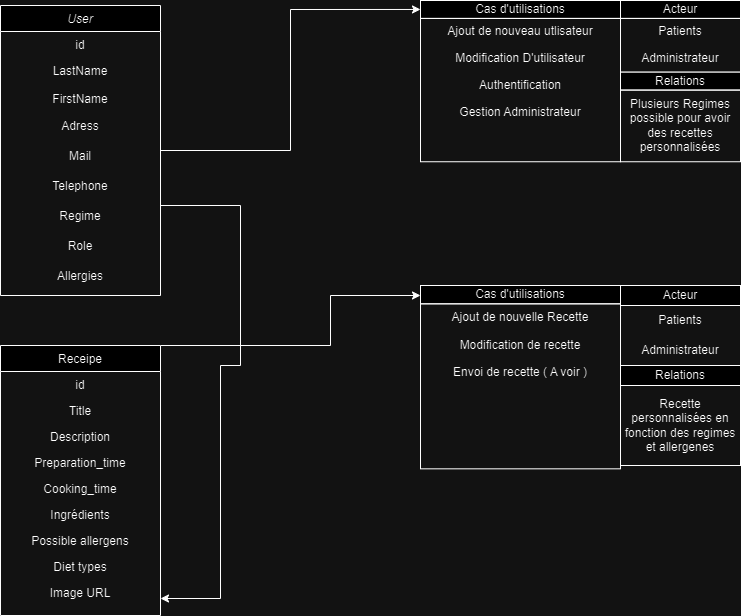

The diagram above was exported from draw.io. Its source (the exported page's mxGraphModel, read from the mxfile embedded in the PNG):
<mxGraphModel dx="1562" dy="822" grid="1" gridSize="10" guides="1" tooltips="1" connect="1" arrows="1" fold="1" page="1" pageScale="1" pageWidth="827" pageHeight="1169" math="0" shadow="0">
  <root>
    <mxCell id="WIyWlLk6GJQsqaUBKTNV-0" />
    <mxCell id="WIyWlLk6GJQsqaUBKTNV-1" parent="WIyWlLk6GJQsqaUBKTNV-0" />
    <mxCell id="8wjIcGyNlAFSRhuU1HUV-47" style="edgeStyle=orthogonalEdgeStyle;rounded=0;orthogonalLoop=1;jettySize=auto;html=1;entryX=0;entryY=0.5;entryDx=0;entryDy=0;" parent="WIyWlLk6GJQsqaUBKTNV-1" source="zkfFHV4jXpPFQw0GAbJ--0" target="8wjIcGyNlAFSRhuU1HUV-11" edge="1">
      <mxGeometry relative="1" as="geometry" />
    </mxCell>
    <mxCell id="zkfFHV4jXpPFQw0GAbJ--0" value="User" style="swimlane;fontStyle=2;align=center;verticalAlign=top;childLayout=stackLayout;horizontal=1;startSize=26;horizontalStack=0;resizeParent=1;resizeLast=0;collapsible=1;marginBottom=0;rounded=0;shadow=0;strokeWidth=1;" parent="WIyWlLk6GJQsqaUBKTNV-1" vertex="1">
      <mxGeometry x="70" y="40" width="160" height="290" as="geometry">
        <mxRectangle x="220" y="120" width="160" height="26" as="alternateBounds" />
      </mxGeometry>
    </mxCell>
    <mxCell id="zkfFHV4jXpPFQw0GAbJ--1" value="id&#10;" style="text;align=center;verticalAlign=top;spacingLeft=4;spacingRight=4;overflow=hidden;rotatable=0;points=[[0,0.5],[1,0.5]];portConstraint=eastwest;" parent="zkfFHV4jXpPFQw0GAbJ--0" vertex="1">
      <mxGeometry y="26" width="160" height="26" as="geometry" />
    </mxCell>
    <mxCell id="zkfFHV4jXpPFQw0GAbJ--2" value="LastName" style="text;align=center;verticalAlign=top;spacingLeft=4;spacingRight=4;overflow=hidden;rotatable=0;points=[[0,0.5],[1,0.5]];portConstraint=eastwest;rounded=0;shadow=0;html=0;" parent="zkfFHV4jXpPFQw0GAbJ--0" vertex="1">
      <mxGeometry y="52" width="160" height="28" as="geometry" />
    </mxCell>
    <mxCell id="zkfFHV4jXpPFQw0GAbJ--3" value="FirstName" style="text;align=center;verticalAlign=top;spacingLeft=4;spacingRight=4;overflow=hidden;rotatable=0;points=[[0,0.5],[1,0.5]];portConstraint=eastwest;rounded=0;shadow=0;html=0;" parent="zkfFHV4jXpPFQw0GAbJ--0" vertex="1">
      <mxGeometry y="80" width="160" height="26" as="geometry" />
    </mxCell>
    <mxCell id="8wjIcGyNlAFSRhuU1HUV-1" value="Adress" style="text;html=1;strokeColor=none;fillColor=none;align=center;verticalAlign=middle;whiteSpace=wrap;rounded=0;" parent="zkfFHV4jXpPFQw0GAbJ--0" vertex="1">
      <mxGeometry y="106" width="160" height="30" as="geometry" />
    </mxCell>
    <mxCell id="8wjIcGyNlAFSRhuU1HUV-2" value="Mail" style="text;html=1;strokeColor=none;fillColor=none;align=center;verticalAlign=middle;whiteSpace=wrap;rounded=0;" parent="zkfFHV4jXpPFQw0GAbJ--0" vertex="1">
      <mxGeometry y="136" width="160" height="30" as="geometry" />
    </mxCell>
    <mxCell id="8wjIcGyNlAFSRhuU1HUV-29" value="Telephone" style="text;html=1;strokeColor=none;fillColor=none;align=center;verticalAlign=middle;whiteSpace=wrap;rounded=0;" parent="zkfFHV4jXpPFQw0GAbJ--0" vertex="1">
      <mxGeometry y="166" width="160" height="30" as="geometry" />
    </mxCell>
    <mxCell id="8wjIcGyNlAFSRhuU1HUV-3" value="Regime" style="text;html=1;strokeColor=none;fillColor=none;align=center;verticalAlign=middle;whiteSpace=wrap;rounded=0;" parent="zkfFHV4jXpPFQw0GAbJ--0" vertex="1">
      <mxGeometry y="196" width="160" height="30" as="geometry" />
    </mxCell>
    <mxCell id="8wjIcGyNlAFSRhuU1HUV-4" value="Role" style="text;html=1;strokeColor=none;fillColor=none;align=center;verticalAlign=middle;whiteSpace=wrap;rounded=0;" parent="zkfFHV4jXpPFQw0GAbJ--0" vertex="1">
      <mxGeometry y="226" width="160" height="30" as="geometry" />
    </mxCell>
    <mxCell id="NcDw_tYp0vLQSQuPj4At-2" value="Allergies" style="text;html=1;strokeColor=none;fillColor=none;align=center;verticalAlign=middle;whiteSpace=wrap;rounded=0;" parent="zkfFHV4jXpPFQw0GAbJ--0" vertex="1">
      <mxGeometry y="256" width="160" height="30" as="geometry" />
    </mxCell>
    <mxCell id="8wjIcGyNlAFSRhuU1HUV-48" style="edgeStyle=orthogonalEdgeStyle;rounded=0;orthogonalLoop=1;jettySize=auto;html=1;" parent="WIyWlLk6GJQsqaUBKTNV-1" source="zkfFHV4jXpPFQw0GAbJ--17" target="8wjIcGyNlAFSRhuU1HUV-44" edge="1">
      <mxGeometry relative="1" as="geometry">
        <Array as="points">
          <mxPoint x="400" y="380" />
          <mxPoint x="400" y="330" />
        </Array>
      </mxGeometry>
    </mxCell>
    <mxCell id="zkfFHV4jXpPFQw0GAbJ--17" value="Receipe" style="swimlane;fontStyle=0;align=center;verticalAlign=top;childLayout=stackLayout;horizontal=1;startSize=26;horizontalStack=0;resizeParent=1;resizeLast=0;collapsible=1;marginBottom=0;rounded=0;shadow=0;strokeWidth=1;" parent="WIyWlLk6GJQsqaUBKTNV-1" vertex="1">
      <mxGeometry x="70" y="380" width="160" height="270" as="geometry">
        <mxRectangle x="550" y="140" width="160" height="26" as="alternateBounds" />
      </mxGeometry>
    </mxCell>
    <mxCell id="zkfFHV4jXpPFQw0GAbJ--18" value="id" style="text;align=center;verticalAlign=top;spacingLeft=4;spacingRight=4;overflow=hidden;rotatable=0;points=[[0,0.5],[1,0.5]];portConstraint=eastwest;" parent="zkfFHV4jXpPFQw0GAbJ--17" vertex="1">
      <mxGeometry y="26" width="160" height="26" as="geometry" />
    </mxCell>
    <mxCell id="zkfFHV4jXpPFQw0GAbJ--19" value="Title" style="text;align=center;verticalAlign=top;spacingLeft=4;spacingRight=4;overflow=hidden;rotatable=0;points=[[0,0.5],[1,0.5]];portConstraint=eastwest;rounded=0;shadow=0;html=0;" parent="zkfFHV4jXpPFQw0GAbJ--17" vertex="1">
      <mxGeometry y="52" width="160" height="26" as="geometry" />
    </mxCell>
    <mxCell id="zkfFHV4jXpPFQw0GAbJ--20" value="Description" style="text;align=center;verticalAlign=top;spacingLeft=4;spacingRight=4;overflow=hidden;rotatable=0;points=[[0,0.5],[1,0.5]];portConstraint=eastwest;rounded=0;shadow=0;html=0;" parent="zkfFHV4jXpPFQw0GAbJ--17" vertex="1">
      <mxGeometry y="78" width="160" height="26" as="geometry" />
    </mxCell>
    <mxCell id="zkfFHV4jXpPFQw0GAbJ--21" value="Preparation_time" style="text;align=center;verticalAlign=top;spacingLeft=4;spacingRight=4;overflow=hidden;rotatable=0;points=[[0,0.5],[1,0.5]];portConstraint=eastwest;rounded=0;shadow=0;html=0;" parent="zkfFHV4jXpPFQw0GAbJ--17" vertex="1">
      <mxGeometry y="104" width="160" height="26" as="geometry" />
    </mxCell>
    <mxCell id="zkfFHV4jXpPFQw0GAbJ--24" value="Cooking_time" style="text;align=center;verticalAlign=top;spacingLeft=4;spacingRight=4;overflow=hidden;rotatable=0;points=[[0,0.5],[1,0.5]];portConstraint=eastwest;" parent="zkfFHV4jXpPFQw0GAbJ--17" vertex="1">
      <mxGeometry y="130" width="160" height="26" as="geometry" />
    </mxCell>
    <mxCell id="zkfFHV4jXpPFQw0GAbJ--25" value="Ingrédients" style="text;align=center;verticalAlign=top;spacingLeft=4;spacingRight=4;overflow=hidden;rotatable=0;points=[[0,0.5],[1,0.5]];portConstraint=eastwest;" parent="zkfFHV4jXpPFQw0GAbJ--17" vertex="1">
      <mxGeometry y="156" width="160" height="26" as="geometry" />
    </mxCell>
    <mxCell id="8wjIcGyNlAFSRhuU1HUV-6" value="Possible allergens" style="text;align=center;verticalAlign=top;spacingLeft=4;spacingRight=4;overflow=hidden;rotatable=0;points=[[0,0.5],[1,0.5]];portConstraint=eastwest;" parent="zkfFHV4jXpPFQw0GAbJ--17" vertex="1">
      <mxGeometry y="182" width="160" height="26" as="geometry" />
    </mxCell>
    <mxCell id="8wjIcGyNlAFSRhuU1HUV-7" value="Diet types" style="text;align=center;verticalAlign=top;spacingLeft=4;spacingRight=4;overflow=hidden;rotatable=0;points=[[0,0.5],[1,0.5]];portConstraint=eastwest;" parent="zkfFHV4jXpPFQw0GAbJ--17" vertex="1">
      <mxGeometry y="208" width="160" height="26" as="geometry" />
    </mxCell>
    <mxCell id="8wjIcGyNlAFSRhuU1HUV-8" value="Image URL" style="text;align=center;verticalAlign=top;spacingLeft=4;spacingRight=4;overflow=hidden;rotatable=0;points=[[0,0.5],[1,0.5]];portConstraint=eastwest;" parent="zkfFHV4jXpPFQw0GAbJ--17" vertex="1">
      <mxGeometry y="234" width="160" height="26" as="geometry" />
    </mxCell>
    <mxCell id="8wjIcGyNlAFSRhuU1HUV-26" style="edgeStyle=orthogonalEdgeStyle;rounded=0;orthogonalLoop=1;jettySize=auto;html=1;entryX=1;entryY=0.5;entryDx=0;entryDy=0;" parent="WIyWlLk6GJQsqaUBKTNV-1" source="8wjIcGyNlAFSRhuU1HUV-3" edge="1">
      <mxGeometry relative="1" as="geometry">
        <Array as="points">
          <mxPoint x="310" y="240" />
          <mxPoint x="310" y="400" />
          <mxPoint x="290" y="400" />
          <mxPoint x="290" y="633" />
        </Array>
        <mxPoint x="170.00000000000023" y="255.0000000000001" as="sourcePoint" />
        <mxPoint x="230" y="633" as="targetPoint" />
      </mxGeometry>
    </mxCell>
    <mxCell id="8wjIcGyNlAFSRhuU1HUV-28" value="" style="group" parent="WIyWlLk6GJQsqaUBKTNV-1" vertex="1" connectable="0">
      <mxGeometry x="490" y="35" width="320" height="215" as="geometry" />
    </mxCell>
    <mxCell id="8wjIcGyNlAFSRhuU1HUV-14" value="Ajout de nouveau utlisateur" style="text;html=1;strokeColor=none;fillColor=none;align=center;verticalAlign=middle;whiteSpace=wrap;rounded=0;" parent="8wjIcGyNlAFSRhuU1HUV-28" vertex="1">
      <mxGeometry y="17.916666666666668" width="200" height="26.875" as="geometry" />
    </mxCell>
    <mxCell id="8wjIcGyNlAFSRhuU1HUV-15" value="Modification D'utilisateur" style="text;html=1;strokeColor=none;fillColor=none;align=center;verticalAlign=middle;whiteSpace=wrap;rounded=0;" parent="8wjIcGyNlAFSRhuU1HUV-28" vertex="1">
      <mxGeometry y="44.791666666666664" width="200" height="26.875" as="geometry" />
    </mxCell>
    <mxCell id="8wjIcGyNlAFSRhuU1HUV-17" value="Authentification" style="text;html=1;strokeColor=none;fillColor=none;align=center;verticalAlign=middle;whiteSpace=wrap;rounded=0;" parent="8wjIcGyNlAFSRhuU1HUV-28" vertex="1">
      <mxGeometry y="71.66666666666667" width="200" height="26.875" as="geometry" />
    </mxCell>
    <mxCell id="8wjIcGyNlAFSRhuU1HUV-18" value="Gestion Administrateur" style="text;html=1;strokeColor=none;fillColor=none;align=center;verticalAlign=middle;whiteSpace=wrap;rounded=0;" parent="8wjIcGyNlAFSRhuU1HUV-28" vertex="1">
      <mxGeometry y="98.54166666666667" width="200" height="26.875" as="geometry" />
    </mxCell>
    <mxCell id="8wjIcGyNlAFSRhuU1HUV-19" value="Acteur" style="rounded=0;whiteSpace=wrap;html=1;" parent="8wjIcGyNlAFSRhuU1HUV-28" vertex="1">
      <mxGeometry x="200" width="120" height="17.916666666666668" as="geometry" />
    </mxCell>
    <mxCell id="8wjIcGyNlAFSRhuU1HUV-20" value="" style="rounded=0;whiteSpace=wrap;html=1;fillColor=none;" parent="8wjIcGyNlAFSRhuU1HUV-28" vertex="1">
      <mxGeometry x="200" y="17.916666666666668" width="120" height="53.75" as="geometry" />
    </mxCell>
    <mxCell id="8wjIcGyNlAFSRhuU1HUV-21" value="Patients" style="text;html=1;strokeColor=none;fillColor=none;align=center;verticalAlign=middle;whiteSpace=wrap;rounded=0;" parent="8wjIcGyNlAFSRhuU1HUV-28" vertex="1">
      <mxGeometry x="200" y="17.916666666666668" width="120" height="26.875" as="geometry" />
    </mxCell>
    <mxCell id="8wjIcGyNlAFSRhuU1HUV-22" value="Administrateur" style="text;html=1;strokeColor=none;fillColor=none;align=center;verticalAlign=middle;whiteSpace=wrap;rounded=0;" parent="8wjIcGyNlAFSRhuU1HUV-28" vertex="1">
      <mxGeometry x="200" y="44.791666666666664" width="120" height="26.875" as="geometry" />
    </mxCell>
    <mxCell id="8wjIcGyNlAFSRhuU1HUV-23" value="Relations" style="rounded=0;whiteSpace=wrap;html=1;" parent="8wjIcGyNlAFSRhuU1HUV-28" vertex="1">
      <mxGeometry x="200" y="71.66666666666667" width="120" height="17.916666666666668" as="geometry" />
    </mxCell>
    <mxCell id="8wjIcGyNlAFSRhuU1HUV-24" value="" style="rounded=0;whiteSpace=wrap;html=1;fillColor=none;" parent="8wjIcGyNlAFSRhuU1HUV-28" vertex="1">
      <mxGeometry x="200" y="89.58333333333333" width="120" height="71.66666666666667" as="geometry" />
    </mxCell>
    <mxCell id="8wjIcGyNlAFSRhuU1HUV-25" value="Plusieurs Regimes possible pour avoir des recettes personnalisées" style="text;html=1;strokeColor=none;fillColor=none;align=center;verticalAlign=middle;whiteSpace=wrap;rounded=0;" parent="8wjIcGyNlAFSRhuU1HUV-28" vertex="1">
      <mxGeometry x="200" y="89.58333333333333" width="120" height="71.66666666666667" as="geometry" />
    </mxCell>
    <mxCell id="8wjIcGyNlAFSRhuU1HUV-27" value="" style="group" parent="8wjIcGyNlAFSRhuU1HUV-28" vertex="1" connectable="0">
      <mxGeometry width="200" height="215" as="geometry" />
    </mxCell>
    <mxCell id="8wjIcGyNlAFSRhuU1HUV-11" value="Cas d'utilisations" style="rounded=0;whiteSpace=wrap;html=1;" parent="8wjIcGyNlAFSRhuU1HUV-27" vertex="1">
      <mxGeometry width="200" height="17.916666666666668" as="geometry" />
    </mxCell>
    <mxCell id="8wjIcGyNlAFSRhuU1HUV-12" value="" style="rounded=0;whiteSpace=wrap;html=1;fillColor=none;" parent="8wjIcGyNlAFSRhuU1HUV-27" vertex="1">
      <mxGeometry y="17.916666666666668" width="200" height="143.33333333333334" as="geometry" />
    </mxCell>
    <mxCell id="8wjIcGyNlAFSRhuU1HUV-51" style="edgeStyle=orthogonalEdgeStyle;rounded=0;orthogonalLoop=1;jettySize=auto;html=1;exitX=0.5;exitY=1;exitDx=0;exitDy=0;" parent="8wjIcGyNlAFSRhuU1HUV-27" source="8wjIcGyNlAFSRhuU1HUV-12" target="8wjIcGyNlAFSRhuU1HUV-12" edge="1">
      <mxGeometry relative="1" as="geometry" />
    </mxCell>
    <mxCell id="8wjIcGyNlAFSRhuU1HUV-36" value="Acteur" style="rounded=0;whiteSpace=wrap;html=1;" parent="WIyWlLk6GJQsqaUBKTNV-1" vertex="1">
      <mxGeometry x="690" y="320" width="120" height="20" as="geometry" />
    </mxCell>
    <mxCell id="8wjIcGyNlAFSRhuU1HUV-37" value="" style="rounded=0;whiteSpace=wrap;html=1;fillColor=none;" parent="WIyWlLk6GJQsqaUBKTNV-1" vertex="1">
      <mxGeometry x="690" y="340" width="120" height="60" as="geometry" />
    </mxCell>
    <mxCell id="8wjIcGyNlAFSRhuU1HUV-38" value="Patients" style="text;html=1;strokeColor=none;fillColor=none;align=center;verticalAlign=middle;whiteSpace=wrap;rounded=0;" parent="WIyWlLk6GJQsqaUBKTNV-1" vertex="1">
      <mxGeometry x="690" y="340" width="120" height="30" as="geometry" />
    </mxCell>
    <mxCell id="8wjIcGyNlAFSRhuU1HUV-39" value="Administrateur" style="text;html=1;strokeColor=none;fillColor=none;align=center;verticalAlign=middle;whiteSpace=wrap;rounded=0;" parent="WIyWlLk6GJQsqaUBKTNV-1" vertex="1">
      <mxGeometry x="690" y="370" width="120" height="30" as="geometry" />
    </mxCell>
    <mxCell id="8wjIcGyNlAFSRhuU1HUV-40" value="Relations" style="rounded=0;whiteSpace=wrap;html=1;" parent="WIyWlLk6GJQsqaUBKTNV-1" vertex="1">
      <mxGeometry x="690" y="400" width="120" height="20" as="geometry" />
    </mxCell>
    <mxCell id="8wjIcGyNlAFSRhuU1HUV-41" value="" style="rounded=0;whiteSpace=wrap;html=1;fillColor=none;" parent="WIyWlLk6GJQsqaUBKTNV-1" vertex="1">
      <mxGeometry x="690" y="420" width="120" height="80" as="geometry" />
    </mxCell>
    <mxCell id="8wjIcGyNlAFSRhuU1HUV-42" value="Recette personnalisées en fonction des regimes et allergenes" style="text;html=1;strokeColor=none;fillColor=none;align=center;verticalAlign=middle;whiteSpace=wrap;rounded=0;" parent="WIyWlLk6GJQsqaUBKTNV-1" vertex="1">
      <mxGeometry x="690" y="420" width="120" height="80" as="geometry" />
    </mxCell>
    <mxCell id="8wjIcGyNlAFSRhuU1HUV-43" value="" style="group" parent="WIyWlLk6GJQsqaUBKTNV-1" vertex="1" connectable="0">
      <mxGeometry x="490" y="320" width="200" height="220" as="geometry" />
    </mxCell>
    <mxCell id="8wjIcGyNlAFSRhuU1HUV-49" value="" style="group" parent="8wjIcGyNlAFSRhuU1HUV-43" vertex="1" connectable="0">
      <mxGeometry width="200" height="220" as="geometry" />
    </mxCell>
    <mxCell id="8wjIcGyNlAFSRhuU1HUV-44" value="Cas d'utilisations" style="rounded=0;whiteSpace=wrap;html=1;" parent="8wjIcGyNlAFSRhuU1HUV-49" vertex="1">
      <mxGeometry width="200" height="18.333333333333343" as="geometry" />
    </mxCell>
    <mxCell id="8wjIcGyNlAFSRhuU1HUV-45" value="&lt;span style=&quot;white-space: pre;&quot;&gt;&#09;&lt;/span&gt;&lt;span style=&quot;white-space: pre;&quot;&gt;&#09;&lt;/span&gt;" style="rounded=0;whiteSpace=wrap;html=1;fillColor=none;strokeColor=default;glass=0;" parent="8wjIcGyNlAFSRhuU1HUV-49" vertex="1">
      <mxGeometry y="18.333333333333343" width="200" height="165" as="geometry" />
    </mxCell>
    <mxCell id="8wjIcGyNlAFSRhuU1HUV-32" value="Ajout de nouvelle Recette" style="text;html=1;strokeColor=none;fillColor=none;align=center;verticalAlign=middle;whiteSpace=wrap;rounded=0;" parent="8wjIcGyNlAFSRhuU1HUV-49" vertex="1">
      <mxGeometry y="18.333333333333343" width="200" height="27.5" as="geometry" />
    </mxCell>
    <mxCell id="8wjIcGyNlAFSRhuU1HUV-33" value="Modification de recette" style="text;html=1;strokeColor=none;fillColor=none;align=center;verticalAlign=middle;whiteSpace=wrap;rounded=0;" parent="8wjIcGyNlAFSRhuU1HUV-49" vertex="1">
      <mxGeometry y="45.83333333333335" width="200" height="27.5" as="geometry" />
    </mxCell>
    <mxCell id="8wjIcGyNlAFSRhuU1HUV-34" value="Envoi de recette ( A voir )" style="text;html=1;strokeColor=none;fillColor=none;align=center;verticalAlign=middle;whiteSpace=wrap;rounded=0;" parent="8wjIcGyNlAFSRhuU1HUV-49" vertex="1">
      <mxGeometry y="73.33333333333337" width="200" height="27.5" as="geometry" />
    </mxCell>
  </root>
</mxGraphModel>